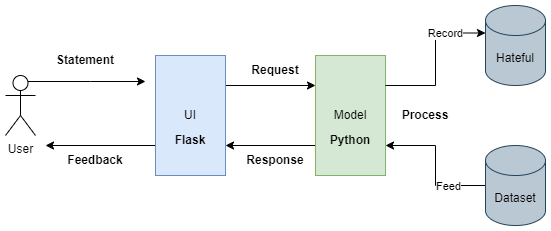

The diagram above was exported from draw.io. Its source (the exported page's mxGraphModel, read from the mxfile embedded in the PNG):
<mxGraphModel dx="1115" dy="574" grid="1" gridSize="10" guides="1" tooltips="1" connect="1" arrows="1" fold="1" page="1" pageScale="1" pageWidth="850" pageHeight="1100" math="0" shadow="0">
  <root>
    <mxCell id="0" />
    <mxCell id="1" parent="0" />
    <mxCell id="IIbw6o-c3Xj63f9vm0_1-11" style="edgeStyle=orthogonalEdgeStyle;rounded=0;orthogonalLoop=1;jettySize=auto;html=1;exitX=0;exitY=0.5;exitDx=0;exitDy=0;exitPerimeter=0;entryX=1;entryY=0.75;entryDx=0;entryDy=0;" edge="1" parent="1" source="IIbw6o-c3Xj63f9vm0_1-1" target="IIbw6o-c3Xj63f9vm0_1-4">
      <mxGeometry relative="1" as="geometry" />
    </mxCell>
    <mxCell id="IIbw6o-c3Xj63f9vm0_1-18" value="Feed" style="edgeLabel;html=1;align=center;verticalAlign=middle;resizable=0;points=[];" vertex="1" connectable="0" parent="IIbw6o-c3Xj63f9vm0_1-11">
      <mxGeometry x="-0.462" relative="1" as="geometry">
        <mxPoint as="offset" />
      </mxGeometry>
    </mxCell>
    <mxCell id="IIbw6o-c3Xj63f9vm0_1-1" value="Dataset" style="shape=cylinder3;whiteSpace=wrap;html=1;boundedLbl=1;backgroundOutline=1;size=15;fillColor=#bac8d3;strokeColor=#23445d;" vertex="1" parent="1">
      <mxGeometry x="600" y="280" width="60" height="80" as="geometry" />
    </mxCell>
    <mxCell id="IIbw6o-c3Xj63f9vm0_1-8" style="edgeStyle=orthogonalEdgeStyle;rounded=0;orthogonalLoop=1;jettySize=auto;html=1;exitX=0;exitY=0.75;exitDx=0;exitDy=0;" edge="1" parent="1" source="IIbw6o-c3Xj63f9vm0_1-2">
      <mxGeometry relative="1" as="geometry">
        <mxPoint x="160" y="280" as="targetPoint" />
      </mxGeometry>
    </mxCell>
    <mxCell id="IIbw6o-c3Xj63f9vm0_1-9" style="edgeStyle=orthogonalEdgeStyle;rounded=0;orthogonalLoop=1;jettySize=auto;html=1;exitX=1;exitY=0.25;exitDx=0;exitDy=0;entryX=0;entryY=0.25;entryDx=0;entryDy=0;" edge="1" parent="1" source="IIbw6o-c3Xj63f9vm0_1-2" target="IIbw6o-c3Xj63f9vm0_1-4">
      <mxGeometry relative="1" as="geometry" />
    </mxCell>
    <mxCell id="IIbw6o-c3Xj63f9vm0_1-2" value="UI" style="rounded=0;whiteSpace=wrap;html=1;fillColor=#dae8fc;strokeColor=#6c8ebf;" vertex="1" parent="1">
      <mxGeometry x="270" y="190" width="70" height="120" as="geometry" />
    </mxCell>
    <mxCell id="IIbw6o-c3Xj63f9vm0_1-10" style="edgeStyle=orthogonalEdgeStyle;rounded=0;orthogonalLoop=1;jettySize=auto;html=1;exitX=0;exitY=0.75;exitDx=0;exitDy=0;entryX=1;entryY=0.75;entryDx=0;entryDy=0;" edge="1" parent="1" source="IIbw6o-c3Xj63f9vm0_1-4" target="IIbw6o-c3Xj63f9vm0_1-2">
      <mxGeometry relative="1" as="geometry" />
    </mxCell>
    <mxCell id="IIbw6o-c3Xj63f9vm0_1-4" value="Model" style="rounded=0;whiteSpace=wrap;html=1;fillColor=#d5e8d4;strokeColor=#82b366;" vertex="1" parent="1">
      <mxGeometry x="430" y="190" width="70" height="120" as="geometry" />
    </mxCell>
    <mxCell id="IIbw6o-c3Xj63f9vm0_1-5" value="Hateful" style="shape=cylinder3;whiteSpace=wrap;html=1;boundedLbl=1;backgroundOutline=1;size=15;fillColor=#bac8d3;strokeColor=#23445d;" vertex="1" parent="1">
      <mxGeometry x="600" y="140" width="60" height="80" as="geometry" />
    </mxCell>
    <mxCell id="IIbw6o-c3Xj63f9vm0_1-21" style="edgeStyle=orthogonalEdgeStyle;rounded=0;orthogonalLoop=1;jettySize=auto;html=1;exitX=0.75;exitY=0.1;exitDx=0;exitDy=0;exitPerimeter=0;" edge="1" parent="1" source="IIbw6o-c3Xj63f9vm0_1-6">
      <mxGeometry relative="1" as="geometry">
        <mxPoint x="260" y="216" as="targetPoint" />
      </mxGeometry>
    </mxCell>
    <mxCell id="IIbw6o-c3Xj63f9vm0_1-6" value="User" style="shape=umlActor;verticalLabelPosition=bottom;verticalAlign=top;html=1;outlineConnect=0;" vertex="1" parent="1">
      <mxGeometry x="120" y="210" width="30" height="60" as="geometry" />
    </mxCell>
    <mxCell id="IIbw6o-c3Xj63f9vm0_1-12" style="edgeStyle=orthogonalEdgeStyle;rounded=0;orthogonalLoop=1;jettySize=auto;html=1;exitX=1;exitY=0.25;exitDx=0;exitDy=0;entryX=0;entryY=0;entryDx=0;entryDy=27.5;entryPerimeter=0;" edge="1" parent="1" source="IIbw6o-c3Xj63f9vm0_1-4" target="IIbw6o-c3Xj63f9vm0_1-5">
      <mxGeometry relative="1" as="geometry" />
    </mxCell>
    <mxCell id="IIbw6o-c3Xj63f9vm0_1-19" value="Record" style="edgeLabel;html=1;align=center;verticalAlign=middle;resizable=0;points=[];" vertex="1" connectable="0" parent="IIbw6o-c3Xj63f9vm0_1-12">
      <mxGeometry x="0.4668" relative="1" as="geometry">
        <mxPoint as="offset" />
      </mxGeometry>
    </mxCell>
    <mxCell id="IIbw6o-c3Xj63f9vm0_1-13" value="&lt;b&gt;Statement&lt;/b&gt;" style="text;html=1;align=center;verticalAlign=middle;whiteSpace=wrap;rounded=0;" vertex="1" parent="1">
      <mxGeometry x="170" y="180" width="60" height="30" as="geometry" />
    </mxCell>
    <mxCell id="IIbw6o-c3Xj63f9vm0_1-14" value="&lt;b&gt;Feedback&lt;/b&gt;" style="text;html=1;align=center;verticalAlign=middle;whiteSpace=wrap;rounded=0;" vertex="1" parent="1">
      <mxGeometry x="180" y="280" width="60" height="30" as="geometry" />
    </mxCell>
    <mxCell id="IIbw6o-c3Xj63f9vm0_1-15" value="&lt;b&gt;Request&lt;/b&gt;" style="text;html=1;align=center;verticalAlign=middle;whiteSpace=wrap;rounded=0;" vertex="1" parent="1">
      <mxGeometry x="360" y="190" width="60" height="30" as="geometry" />
    </mxCell>
    <mxCell id="IIbw6o-c3Xj63f9vm0_1-16" value="&lt;b&gt;Response&lt;/b&gt;" style="text;html=1;align=center;verticalAlign=middle;whiteSpace=wrap;rounded=0;" vertex="1" parent="1">
      <mxGeometry x="360" y="280" width="60" height="30" as="geometry" />
    </mxCell>
    <mxCell id="IIbw6o-c3Xj63f9vm0_1-17" value="&lt;b&gt;Process&lt;/b&gt;" style="text;html=1;align=center;verticalAlign=middle;whiteSpace=wrap;rounded=0;" vertex="1" parent="1">
      <mxGeometry x="510" y="235" width="60" height="30" as="geometry" />
    </mxCell>
    <mxCell id="IIbw6o-c3Xj63f9vm0_1-22" value="&lt;b&gt;Flask&lt;/b&gt;" style="text;html=1;align=center;verticalAlign=middle;whiteSpace=wrap;rounded=0;" vertex="1" parent="1">
      <mxGeometry x="275" y="260" width="60" height="30" as="geometry" />
    </mxCell>
    <mxCell id="IIbw6o-c3Xj63f9vm0_1-23" value="&lt;b&gt;Python&lt;/b&gt;" style="text;html=1;align=center;verticalAlign=middle;whiteSpace=wrap;rounded=0;" vertex="1" parent="1">
      <mxGeometry x="435" y="260" width="60" height="30" as="geometry" />
    </mxCell>
  </root>
</mxGraphModel>